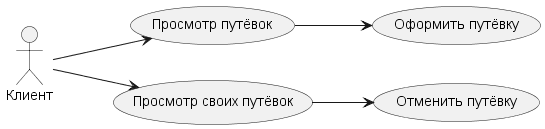

The diagram above was rendered by PlantUML. Its source (embedded in the PNG):
@startuml
left to right direction
skinparam packageStyle rectangle

actor "Клиент" as Client

usecase "Просмотр путёвок" as UC_ViewTours
usecase "Оформить путёвку" as UC_Order
usecase "Просмотр своих путёвок" as UC_ViewMine
usecase "Отменить путёвку" as UC_Cancel

Client --> UC_ViewTours
UC_ViewTours --> UC_Order

Client --> UC_ViewMine
UC_ViewMine --> UC_Cancel

@enduml